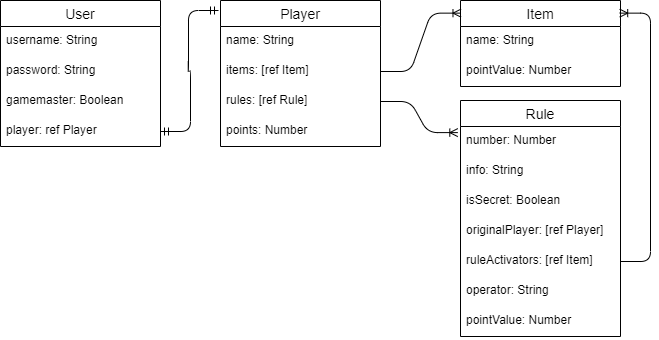

The diagram above was exported from draw.io. Its source (the exported page's mxGraphModel, read from the mxfile embedded in the PNG):
<mxGraphModel dx="1550" dy="836" grid="1" gridSize="10" guides="1" tooltips="1" connect="1" arrows="1" fold="1" page="1" pageScale="1" pageWidth="850" pageHeight="1100" math="0" shadow="0" extFonts="Permanent Marker^https://fonts.googleapis.com/css?family=Permanent+Marker">
  <root>
    <mxCell id="0" />
    <mxCell id="1" parent="0" />
    <mxCell id="roOUJjQsHiWwuef9JnNN-1" value="Player" style="swimlane;fontStyle=0;childLayout=stackLayout;horizontal=1;startSize=26;horizontalStack=0;resizeParent=1;resizeParentMax=0;resizeLast=0;collapsible=1;marginBottom=0;align=center;fontSize=14;" parent="1" vertex="1">
      <mxGeometry x="230" y="180" width="160" height="146" as="geometry" />
    </mxCell>
    <mxCell id="roOUJjQsHiWwuef9JnNN-2" value="name: String" style="text;strokeColor=none;fillColor=none;spacingLeft=4;spacingRight=4;overflow=hidden;rotatable=0;points=[[0,0.5],[1,0.5]];portConstraint=eastwest;fontSize=12;" parent="roOUJjQsHiWwuef9JnNN-1" vertex="1">
      <mxGeometry y="26" width="160" height="30" as="geometry" />
    </mxCell>
    <mxCell id="roOUJjQsHiWwuef9JnNN-4" value="items: [ref Item]" style="text;strokeColor=none;fillColor=none;spacingLeft=4;spacingRight=4;overflow=hidden;rotatable=0;points=[[0,0.5],[1,0.5]];portConstraint=eastwest;fontSize=12;" parent="roOUJjQsHiWwuef9JnNN-1" vertex="1">
      <mxGeometry y="56" width="160" height="30" as="geometry" />
    </mxCell>
    <mxCell id="roOUJjQsHiWwuef9JnNN-5" value="rules: [ref Rule]" style="text;strokeColor=none;fillColor=none;spacingLeft=4;spacingRight=4;overflow=hidden;rotatable=0;points=[[0,0.5],[1,0.5]];portConstraint=eastwest;fontSize=12;" parent="roOUJjQsHiWwuef9JnNN-1" vertex="1">
      <mxGeometry y="86" width="160" height="30" as="geometry" />
    </mxCell>
    <mxCell id="roOUJjQsHiWwuef9JnNN-3" value="points: Number" style="text;strokeColor=none;fillColor=none;spacingLeft=4;spacingRight=4;overflow=hidden;rotatable=0;points=[[0,0.5],[1,0.5]];portConstraint=eastwest;fontSize=12;" parent="roOUJjQsHiWwuef9JnNN-1" vertex="1">
      <mxGeometry y="116" width="160" height="30" as="geometry" />
    </mxCell>
    <mxCell id="roOUJjQsHiWwuef9JnNN-6" value="Item" style="swimlane;fontStyle=0;childLayout=stackLayout;horizontal=1;startSize=26;horizontalStack=0;resizeParent=1;resizeParentMax=0;resizeLast=0;collapsible=1;marginBottom=0;align=center;fontSize=14;" parent="1" vertex="1">
      <mxGeometry x="470" y="180" width="160" height="86" as="geometry" />
    </mxCell>
    <mxCell id="roOUJjQsHiWwuef9JnNN-7" value="name: String" style="text;strokeColor=none;fillColor=none;spacingLeft=4;spacingRight=4;overflow=hidden;rotatable=0;points=[[0,0.5],[1,0.5]];portConstraint=eastwest;fontSize=12;" parent="roOUJjQsHiWwuef9JnNN-6" vertex="1">
      <mxGeometry y="26" width="160" height="30" as="geometry" />
    </mxCell>
    <mxCell id="roOUJjQsHiWwuef9JnNN-8" value="pointValue: Number" style="text;strokeColor=none;fillColor=none;spacingLeft=4;spacingRight=4;overflow=hidden;rotatable=0;points=[[0,0.5],[1,0.5]];portConstraint=eastwest;fontSize=12;" parent="roOUJjQsHiWwuef9JnNN-6" vertex="1">
      <mxGeometry y="56" width="160" height="30" as="geometry" />
    </mxCell>
    <mxCell id="roOUJjQsHiWwuef9JnNN-10" value="Rule" style="swimlane;fontStyle=0;childLayout=stackLayout;horizontal=1;startSize=26;horizontalStack=0;resizeParent=1;resizeParentMax=0;resizeLast=0;collapsible=1;marginBottom=0;align=center;fontSize=14;" parent="1" vertex="1">
      <mxGeometry x="470" y="280" width="160" height="236" as="geometry" />
    </mxCell>
    <mxCell id="roOUJjQsHiWwuef9JnNN-11" value="number: Number" style="text;strokeColor=none;fillColor=none;spacingLeft=4;spacingRight=4;overflow=hidden;rotatable=0;points=[[0,0.5],[1,0.5]];portConstraint=eastwest;fontSize=12;" parent="roOUJjQsHiWwuef9JnNN-10" vertex="1">
      <mxGeometry y="26" width="160" height="30" as="geometry" />
    </mxCell>
    <mxCell id="roOUJjQsHiWwuef9JnNN-12" value="info: String" style="text;strokeColor=none;fillColor=none;spacingLeft=4;spacingRight=4;overflow=hidden;rotatable=0;points=[[0,0.5],[1,0.5]];portConstraint=eastwest;fontSize=12;" parent="roOUJjQsHiWwuef9JnNN-10" vertex="1">
      <mxGeometry y="56" width="160" height="30" as="geometry" />
    </mxCell>
    <mxCell id="roOUJjQsHiWwuef9JnNN-13" value="isSecret: Boolean" style="text;strokeColor=none;fillColor=none;spacingLeft=4;spacingRight=4;overflow=hidden;rotatable=0;points=[[0,0.5],[1,0.5]];portConstraint=eastwest;fontSize=12;" parent="roOUJjQsHiWwuef9JnNN-10" vertex="1">
      <mxGeometry y="86" width="160" height="30" as="geometry" />
    </mxCell>
    <mxCell id="roOUJjQsHiWwuef9JnNN-21" value="originalPlayer: [ref Player]" style="text;strokeColor=none;fillColor=none;spacingLeft=4;spacingRight=4;overflow=hidden;rotatable=0;points=[[0,0.5],[1,0.5]];portConstraint=eastwest;fontSize=12;" parent="roOUJjQsHiWwuef9JnNN-10" vertex="1">
      <mxGeometry y="116" width="160" height="30" as="geometry" />
    </mxCell>
    <mxCell id="jofodOR3V6v4C7KPcQBO-1" value="ruleActivators: [ref Item]" style="text;strokeColor=none;fillColor=none;spacingLeft=4;spacingRight=4;overflow=hidden;rotatable=0;points=[[0,0.5],[1,0.5]];portConstraint=eastwest;fontSize=12;" vertex="1" parent="roOUJjQsHiWwuef9JnNN-10">
      <mxGeometry y="146" width="160" height="30" as="geometry" />
    </mxCell>
    <mxCell id="jofodOR3V6v4C7KPcQBO-2" value="operator: String" style="text;strokeColor=none;fillColor=none;spacingLeft=4;spacingRight=4;overflow=hidden;rotatable=0;points=[[0,0.5],[1,0.5]];portConstraint=eastwest;fontSize=12;" vertex="1" parent="roOUJjQsHiWwuef9JnNN-10">
      <mxGeometry y="176" width="160" height="30" as="geometry" />
    </mxCell>
    <mxCell id="jofodOR3V6v4C7KPcQBO-4" value="pointValue: Number" style="text;strokeColor=none;fillColor=none;spacingLeft=4;spacingRight=4;overflow=hidden;rotatable=0;points=[[0,0.5],[1,0.5]];portConstraint=eastwest;fontSize=12;" vertex="1" parent="roOUJjQsHiWwuef9JnNN-10">
      <mxGeometry y="206" width="160" height="30" as="geometry" />
    </mxCell>
    <mxCell id="roOUJjQsHiWwuef9JnNN-14" value="" style="edgeStyle=entityRelationEdgeStyle;fontSize=12;html=1;endArrow=ERoneToMany;exitX=1;exitY=0.5;exitDx=0;exitDy=0;entryX=0.003;entryY=0.147;entryDx=0;entryDy=0;entryPerimeter=0;" parent="1" source="roOUJjQsHiWwuef9JnNN-4" target="roOUJjQsHiWwuef9JnNN-6" edge="1">
      <mxGeometry width="100" height="100" relative="1" as="geometry">
        <mxPoint x="420" y="480" as="sourcePoint" />
        <mxPoint x="520" y="380" as="targetPoint" />
      </mxGeometry>
    </mxCell>
    <mxCell id="roOUJjQsHiWwuef9JnNN-15" value="" style="edgeStyle=entityRelationEdgeStyle;fontSize=12;html=1;endArrow=ERoneToMany;exitX=1;exitY=0.5;exitDx=0;exitDy=0;entryX=-0.017;entryY=0.136;entryDx=0;entryDy=0;entryPerimeter=0;" parent="1" source="roOUJjQsHiWwuef9JnNN-5" target="roOUJjQsHiWwuef9JnNN-10" edge="1">
      <mxGeometry width="100" height="100" relative="1" as="geometry">
        <mxPoint x="440" y="480" as="sourcePoint" />
        <mxPoint x="540" y="380" as="targetPoint" />
      </mxGeometry>
    </mxCell>
    <mxCell id="jofodOR3V6v4C7KPcQBO-3" value="" style="edgeStyle=entityRelationEdgeStyle;fontSize=12;html=1;endArrow=ERoneToMany;entryX=0.995;entryY=0.147;entryDx=0;entryDy=0;entryPerimeter=0;" edge="1" parent="1" source="jofodOR3V6v4C7KPcQBO-1" target="roOUJjQsHiWwuef9JnNN-6">
      <mxGeometry width="100" height="100" relative="1" as="geometry">
        <mxPoint x="370" y="380" as="sourcePoint" />
        <mxPoint x="470" y="280" as="targetPoint" />
      </mxGeometry>
    </mxCell>
    <mxCell id="jofodOR3V6v4C7KPcQBO-5" value="User" style="swimlane;fontStyle=0;childLayout=stackLayout;horizontal=1;startSize=26;horizontalStack=0;resizeParent=1;resizeParentMax=0;resizeLast=0;collapsible=1;marginBottom=0;align=center;fontSize=14;" vertex="1" parent="1">
      <mxGeometry x="10" y="180" width="160" height="146" as="geometry" />
    </mxCell>
    <mxCell id="jofodOR3V6v4C7KPcQBO-6" value="username: String" style="text;strokeColor=none;fillColor=none;spacingLeft=4;spacingRight=4;overflow=hidden;rotatable=0;points=[[0,0.5],[1,0.5]];portConstraint=eastwest;fontSize=12;" vertex="1" parent="jofodOR3V6v4C7KPcQBO-5">
      <mxGeometry y="26" width="160" height="30" as="geometry" />
    </mxCell>
    <mxCell id="jofodOR3V6v4C7KPcQBO-7" value="password: String" style="text;strokeColor=none;fillColor=none;spacingLeft=4;spacingRight=4;overflow=hidden;rotatable=0;points=[[0,0.5],[1,0.5]];portConstraint=eastwest;fontSize=12;" vertex="1" parent="jofodOR3V6v4C7KPcQBO-5">
      <mxGeometry y="56" width="160" height="30" as="geometry" />
    </mxCell>
    <mxCell id="jofodOR3V6v4C7KPcQBO-8" value="gamemaster: Boolean" style="text;strokeColor=none;fillColor=none;spacingLeft=4;spacingRight=4;overflow=hidden;rotatable=0;points=[[0,0.5],[1,0.5]];portConstraint=eastwest;fontSize=12;" vertex="1" parent="jofodOR3V6v4C7KPcQBO-5">
      <mxGeometry y="86" width="160" height="30" as="geometry" />
    </mxCell>
    <mxCell id="jofodOR3V6v4C7KPcQBO-9" value="player: ref Player" style="text;strokeColor=none;fillColor=none;spacingLeft=4;spacingRight=4;overflow=hidden;rotatable=0;points=[[0,0.5],[1,0.5]];portConstraint=eastwest;fontSize=12;" vertex="1" parent="jofodOR3V6v4C7KPcQBO-5">
      <mxGeometry y="116" width="160" height="30" as="geometry" />
    </mxCell>
    <mxCell id="jofodOR3V6v4C7KPcQBO-10" value="" style="edgeStyle=entityRelationEdgeStyle;fontSize=12;html=1;endArrow=ERmandOne;startArrow=ERmandOne;exitX=1;exitY=0.5;exitDx=0;exitDy=0;" edge="1" parent="1" source="jofodOR3V6v4C7KPcQBO-9">
      <mxGeometry width="100" height="100" relative="1" as="geometry">
        <mxPoint x="120" y="296" as="sourcePoint" />
        <mxPoint x="228" y="190" as="targetPoint" />
      </mxGeometry>
    </mxCell>
  </root>
</mxGraphModel>